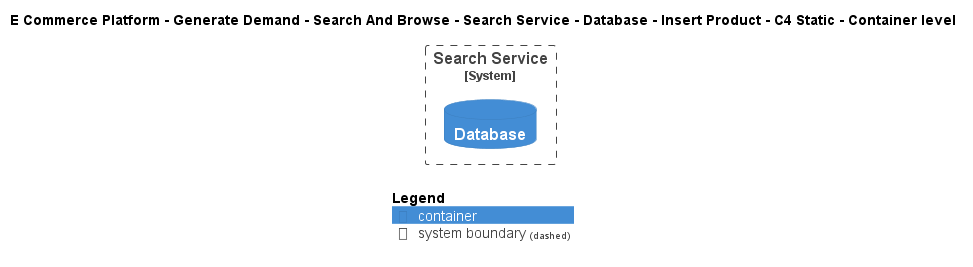

The diagram above was rendered by PlantUML. Its source (embedded in the PNG):
@startuml
!include ..\..\..\..\..\..\..\..\..\.c4s\C4_Container.puml

AddElementTag("c4interflow:lifecycle:new", $bgColor=green, $fontColor=#ffffff, $borderColor=green, $shadowing="False")
AddElementTag("c4interflow:lifecycle:changed", $bgColor=orange, $fontColor=#ffffff, $borderColor=orange, $shadowing="False")
AddElementTag("c4interflow:lifecycle:removed", $bgColor=red, $fontColor=#ffffff, $borderColor=red, $shadowing="False")

AddRelTag("c4interflow:lifecycle:new", $textColor=green, $lineColor=green)
AddRelTag("c4interflow:lifecycle:changed", $textColor=orange, $lineColor=orange)
AddRelTag("c4interflow:lifecycle:removed", $textColor=red, $lineColor=red)

SHOW_PERSON_PORTRAIT()
LAYOUT_TOP_DOWN()

skinparam linetype polyline

title E Commerce Platform - Generate Demand - Search And Browse - Search Service - Database - Insert Product - C4 Static - Container level


System_Boundary(ECommercePlatform.GenerateDemand.SearchAndBrowse.SoftwareSystems.SearchService, "Search Service") {
    ContainerDb(ECommercePlatform.GenerateDemand.SearchAndBrowse.SoftwareSystems.SearchService.Containers.Database, "Database", "", "")
}



SHOW_LEGEND()
@enduml